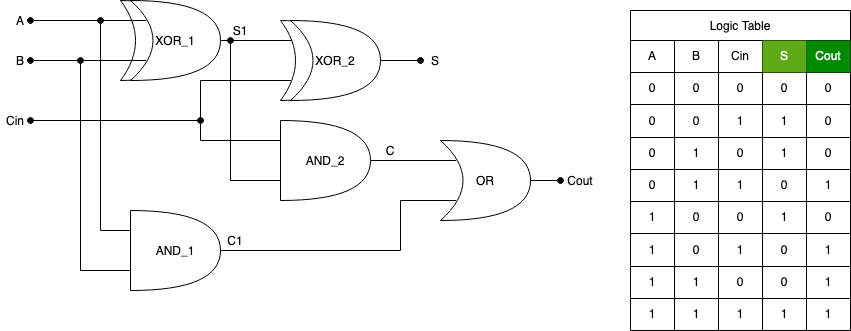

The diagram above was exported from draw.io. Its source (the exported page's mxGraphModel, read from the mxfile embedded in the PNG):
<mxGraphModel dx="1013" dy="492" grid="1" gridSize="10" guides="1" tooltips="1" connect="1" arrows="1" fold="1" page="1" pageScale="1" pageWidth="850" pageHeight="1100" math="0" shadow="0">
  <root>
    <mxCell id="0" />
    <mxCell id="1" parent="0" />
    <mxCell id="134" value="" style="shape=xor;align=center;" parent="1" vertex="1">
      <mxGeometry x="120" y="80" width="60" height="80" as="geometry" />
    </mxCell>
    <mxCell id="136" style="edgeStyle=orthogonalEdgeStyle;rounded=0;orthogonalLoop=1;jettySize=auto;exitX=0.175;exitY=0.25;exitDx=0;exitDy=0;exitPerimeter=0;endArrow=oval;endFill=1;" parent="1" source="135" edge="1">
      <mxGeometry relative="1" as="geometry">
        <mxPoint x="30" y="100" as="targetPoint" />
      </mxGeometry>
    </mxCell>
    <mxCell id="137" style="edgeStyle=orthogonalEdgeStyle;rounded=0;orthogonalLoop=1;jettySize=auto;exitX=0.175;exitY=0.75;exitDx=0;exitDy=0;exitPerimeter=0;endArrow=oval;endFill=1;" parent="1" source="135" edge="1">
      <mxGeometry relative="1" as="geometry">
        <mxPoint x="30" y="140" as="targetPoint" />
      </mxGeometry>
    </mxCell>
    <mxCell id="138" style="edgeStyle=orthogonalEdgeStyle;rounded=0;orthogonalLoop=1;jettySize=auto;exitX=1;exitY=0.5;exitDx=0;exitDy=0;exitPerimeter=0;endArrow=none;endFill=0;entryX=0.175;entryY=0.25;entryDx=0;entryDy=0;entryPerimeter=0;" parent="1" source="135" edge="1" target="244">
      <mxGeometry relative="1" as="geometry">
        <mxPoint x="260" y="120" as="targetPoint" />
      </mxGeometry>
    </mxCell>
    <mxCell id="135" value="XOR_1" style="shape=xor;align=center;" parent="1" vertex="1">
      <mxGeometry x="130" y="80" width="90" height="80" as="geometry" />
    </mxCell>
    <mxCell id="183" style="edgeStyle=orthogonalEdgeStyle;rounded=0;orthogonalLoop=1;jettySize=auto;exitX=0;exitY=0.25;exitDx=0;exitDy=0;exitPerimeter=0;endArrow=oval;endFill=1;" parent="1" source="182" edge="1">
      <mxGeometry relative="1" as="geometry">
        <mxPoint x="100" y="100" as="targetPoint" />
      </mxGeometry>
    </mxCell>
    <mxCell id="184" style="edgeStyle=orthogonalEdgeStyle;rounded=0;orthogonalLoop=1;jettySize=auto;exitX=0;exitY=0.75;exitDx=0;exitDy=0;exitPerimeter=0;endArrow=oval;endFill=1;" parent="1" source="182" edge="1">
      <mxGeometry relative="1" as="geometry">
        <mxPoint x="80" y="140" as="targetPoint" />
      </mxGeometry>
    </mxCell>
    <mxCell id="185" style="edgeStyle=orthogonalEdgeStyle;rounded=0;orthogonalLoop=1;jettySize=auto;exitX=1;exitY=0.5;exitDx=0;exitDy=0;exitPerimeter=0;endArrow=none;endFill=0;entryX=0.175;entryY=0.75;entryDx=0;entryDy=0;entryPerimeter=0;" parent="1" source="182" edge="1" target="247">
      <mxGeometry relative="1" as="geometry">
        <mxPoint x="260" y="330" as="targetPoint" />
        <Array as="points">
          <mxPoint x="400" y="330" />
          <mxPoint x="400" y="280" />
        </Array>
      </mxGeometry>
    </mxCell>
    <mxCell id="182" value="AND_1" style="shape=or;" parent="1" vertex="1">
      <mxGeometry x="130" y="290" width="90" height="80" as="geometry" />
    </mxCell>
    <mxCell id="188" value="A" style="text;align=center;verticalAlign=middle;resizable=0;points=[];autosize=1;strokeColor=none;" parent="1" vertex="1">
      <mxGeometry x="10" y="90" width="20" height="20" as="geometry" />
    </mxCell>
    <mxCell id="189" value="B" style="text;align=center;verticalAlign=middle;resizable=0;points=[];autosize=1;strokeColor=none;" parent="1" vertex="1">
      <mxGeometry x="10" y="130" width="20" height="20" as="geometry" />
    </mxCell>
    <mxCell id="242" value="" style="shape=xor;align=center;" vertex="1" parent="1">
      <mxGeometry x="280" y="100" width="60" height="80" as="geometry" />
    </mxCell>
    <mxCell id="243" style="edgeStyle=orthogonalEdgeStyle;rounded=0;orthogonalLoop=1;jettySize=auto;exitX=1;exitY=0.5;exitDx=0;exitDy=0;exitPerimeter=0;endArrow=oval;endFill=1;" edge="1" parent="1" source="244">
      <mxGeometry relative="1" as="geometry">
        <mxPoint x="420" y="140" as="targetPoint" />
      </mxGeometry>
    </mxCell>
    <mxCell id="244" value="XOR_2" style="shape=xor;align=center;" vertex="1" parent="1">
      <mxGeometry x="290" y="100" width="90" height="80" as="geometry" />
    </mxCell>
    <mxCell id="248" style="edgeStyle=orthogonalEdgeStyle;rounded=0;orthogonalLoop=1;jettySize=auto;exitX=1;exitY=0.5;exitDx=0;exitDy=0;exitPerimeter=0;entryX=0.175;entryY=0.25;entryDx=0;entryDy=0;entryPerimeter=0;endArrow=none;endFill=0;" edge="1" parent="1" source="246" target="247">
      <mxGeometry relative="1" as="geometry" />
    </mxCell>
    <mxCell id="250" style="edgeStyle=orthogonalEdgeStyle;rounded=0;orthogonalLoop=1;jettySize=auto;exitX=0;exitY=0.75;exitDx=0;exitDy=0;exitPerimeter=0;endArrow=oval;endFill=1;" edge="1" parent="1" source="246">
      <mxGeometry relative="1" as="geometry">
        <mxPoint x="230" y="120" as="targetPoint" />
      </mxGeometry>
    </mxCell>
    <mxCell id="251" style="edgeStyle=orthogonalEdgeStyle;rounded=0;orthogonalLoop=1;jettySize=auto;exitX=0;exitY=0.25;exitDx=0;exitDy=0;exitPerimeter=0;endArrow=oval;endFill=1;" edge="1" parent="1" source="246">
      <mxGeometry relative="1" as="geometry">
        <mxPoint x="200" y="200" as="targetPoint" />
        <Array as="points">
          <mxPoint x="200" y="220" />
        </Array>
      </mxGeometry>
    </mxCell>
    <mxCell id="246" value="AND_2" style="shape=or;" vertex="1" parent="1">
      <mxGeometry x="280" y="200" width="90" height="80" as="geometry" />
    </mxCell>
    <mxCell id="253" style="edgeStyle=orthogonalEdgeStyle;rounded=0;orthogonalLoop=1;jettySize=auto;exitX=1;exitY=0.5;exitDx=0;exitDy=0;exitPerimeter=0;endArrow=oval;endFill=1;" edge="1" parent="1" source="247">
      <mxGeometry relative="1" as="geometry">
        <mxPoint x="560" y="260" as="targetPoint" />
      </mxGeometry>
    </mxCell>
    <mxCell id="247" value="OR" style="shape=xor;align=center;" vertex="1" parent="1">
      <mxGeometry x="440" y="220" width="90" height="80" as="geometry" />
    </mxCell>
    <mxCell id="249" style="edgeStyle=orthogonalEdgeStyle;rounded=0;orthogonalLoop=1;jettySize=auto;exitX=0.175;exitY=0.75;exitDx=0;exitDy=0;exitPerimeter=0;endArrow=oval;endFill=1;" edge="1" parent="1" source="242">
      <mxGeometry relative="1" as="geometry">
        <mxPoint x="30" y="200" as="targetPoint" />
        <mxPoint x="145.75" y="200" as="sourcePoint" />
        <Array as="points">
          <mxPoint x="200" y="160" />
          <mxPoint x="200" y="200" />
        </Array>
      </mxGeometry>
    </mxCell>
    <mxCell id="252" value="Cin" style="text;align=center;verticalAlign=middle;resizable=0;points=[];autosize=1;strokeColor=none;" vertex="1" parent="1">
      <mxGeometry y="190" width="30" height="20" as="geometry" />
    </mxCell>
    <mxCell id="254" value="S" style="text;align=center;verticalAlign=middle;resizable=0;points=[];autosize=1;strokeColor=none;" vertex="1" parent="1">
      <mxGeometry x="425" y="130" width="20" height="20" as="geometry" />
    </mxCell>
    <mxCell id="255" value="Cout" style="text;align=center;verticalAlign=middle;resizable=0;points=[];autosize=1;strokeColor=none;" vertex="1" parent="1">
      <mxGeometry x="560" y="250" width="40" height="20" as="geometry" />
    </mxCell>
    <mxCell id="256" value="S1" style="text;align=center;verticalAlign=middle;resizable=0;points=[];autosize=1;strokeColor=none;" vertex="1" parent="1">
      <mxGeometry x="225" y="100" width="30" height="20" as="geometry" />
    </mxCell>
    <mxCell id="257" value="C1" style="text;align=center;verticalAlign=middle;resizable=0;points=[];autosize=1;strokeColor=none;" vertex="1" parent="1">
      <mxGeometry x="220" y="310" width="30" height="20" as="geometry" />
    </mxCell>
    <mxCell id="258" value="C" style="text;align=center;verticalAlign=middle;resizable=0;points=[];autosize=1;strokeColor=none;" vertex="1" parent="1">
      <mxGeometry x="380" y="220" width="20" height="20" as="geometry" />
    </mxCell>
    <mxCell id="259" value="Logic Table" style="shape=table;startSize=30;container=1;collapsible=0;childLayout=tableLayout;" vertex="1" parent="1">
      <mxGeometry x="630" y="90" width="220" height="320" as="geometry" />
    </mxCell>
    <mxCell id="260" value="" style="shape=partialRectangle;collapsible=0;dropTarget=0;pointerEvents=0;fillColor=none;top=0;left=0;bottom=0;right=0;points=[[0,0.5],[1,0.5]];portConstraint=eastwest;" vertex="1" parent="259">
      <mxGeometry y="30" width="220" height="32" as="geometry" />
    </mxCell>
    <mxCell id="261" value="A" style="shape=partialRectangle;html=1;whiteSpace=wrap;connectable=0;overflow=hidden;fillColor=none;top=0;left=0;bottom=0;right=0;pointerEvents=1;" vertex="1" parent="260">
      <mxGeometry width="44" height="32" as="geometry" />
    </mxCell>
    <mxCell id="262" value="B" style="shape=partialRectangle;html=1;whiteSpace=wrap;connectable=0;overflow=hidden;fillColor=none;top=0;left=0;bottom=0;right=0;pointerEvents=1;" vertex="1" parent="260">
      <mxGeometry x="44" width="44" height="32" as="geometry" />
    </mxCell>
    <mxCell id="263" value="Cin" style="shape=partialRectangle;html=1;whiteSpace=wrap;connectable=0;overflow=hidden;fillColor=none;top=0;left=0;bottom=0;right=0;pointerEvents=1;" vertex="1" parent="260">
      <mxGeometry x="88" width="44" height="32" as="geometry" />
    </mxCell>
    <mxCell id="264" value="S" style="shape=partialRectangle;html=1;whiteSpace=wrap;connectable=0;overflow=hidden;fillColor=#60a917;top=0;left=0;bottom=0;right=0;pointerEvents=1;strokeColor=#2D7600;fontColor=#ffffff;" vertex="1" parent="260">
      <mxGeometry x="132" width="44" height="32" as="geometry" />
    </mxCell>
    <mxCell id="265" value="Cout" style="shape=partialRectangle;html=1;whiteSpace=wrap;connectable=0;overflow=hidden;fillColor=#008a00;top=0;left=0;bottom=0;right=0;pointerEvents=1;strokeColor=#005700;fontColor=#ffffff;" vertex="1" parent="260">
      <mxGeometry x="176" width="44" height="32" as="geometry" />
    </mxCell>
    <mxCell id="266" value="" style="shape=partialRectangle;collapsible=0;dropTarget=0;pointerEvents=0;fillColor=none;top=0;left=0;bottom=0;right=0;points=[[0,0.5],[1,0.5]];portConstraint=eastwest;" vertex="1" parent="259">
      <mxGeometry y="62" width="220" height="32" as="geometry" />
    </mxCell>
    <mxCell id="267" value="0" style="shape=partialRectangle;html=1;whiteSpace=wrap;connectable=0;overflow=hidden;fillColor=none;top=0;left=0;bottom=0;right=0;pointerEvents=1;" vertex="1" parent="266">
      <mxGeometry width="44" height="32" as="geometry" />
    </mxCell>
    <mxCell id="268" value="0" style="shape=partialRectangle;html=1;whiteSpace=wrap;connectable=0;overflow=hidden;fillColor=none;top=0;left=0;bottom=0;right=0;pointerEvents=1;" vertex="1" parent="266">
      <mxGeometry x="44" width="44" height="32" as="geometry" />
    </mxCell>
    <mxCell id="269" value="0" style="shape=partialRectangle;html=1;whiteSpace=wrap;connectable=0;overflow=hidden;fillColor=none;top=0;left=0;bottom=0;right=0;pointerEvents=1;" vertex="1" parent="266">
      <mxGeometry x="88" width="44" height="32" as="geometry" />
    </mxCell>
    <mxCell id="270" value="0" style="shape=partialRectangle;html=1;whiteSpace=wrap;connectable=0;overflow=hidden;fillColor=none;top=0;left=0;bottom=0;right=0;pointerEvents=1;" vertex="1" parent="266">
      <mxGeometry x="132" width="44" height="32" as="geometry" />
    </mxCell>
    <mxCell id="271" value="0" style="shape=partialRectangle;html=1;whiteSpace=wrap;connectable=0;overflow=hidden;fillColor=none;top=0;left=0;bottom=0;right=0;pointerEvents=1;" vertex="1" parent="266">
      <mxGeometry x="176" width="44" height="32" as="geometry" />
    </mxCell>
    <mxCell id="272" value="" style="shape=partialRectangle;collapsible=0;dropTarget=0;pointerEvents=0;fillColor=none;top=0;left=0;bottom=0;right=0;points=[[0,0.5],[1,0.5]];portConstraint=eastwest;" vertex="1" parent="259">
      <mxGeometry y="94" width="220" height="33" as="geometry" />
    </mxCell>
    <mxCell id="273" value="0" style="shape=partialRectangle;html=1;whiteSpace=wrap;connectable=0;overflow=hidden;fillColor=none;top=0;left=0;bottom=0;right=0;pointerEvents=1;" vertex="1" parent="272">
      <mxGeometry width="44" height="33" as="geometry" />
    </mxCell>
    <mxCell id="274" value="0" style="shape=partialRectangle;html=1;whiteSpace=wrap;connectable=0;overflow=hidden;fillColor=none;top=0;left=0;bottom=0;right=0;pointerEvents=1;" vertex="1" parent="272">
      <mxGeometry x="44" width="44" height="33" as="geometry" />
    </mxCell>
    <mxCell id="275" value="1" style="shape=partialRectangle;html=1;whiteSpace=wrap;connectable=0;overflow=hidden;fillColor=none;top=0;left=0;bottom=0;right=0;pointerEvents=1;" vertex="1" parent="272">
      <mxGeometry x="88" width="44" height="33" as="geometry" />
    </mxCell>
    <mxCell id="276" value="1" style="shape=partialRectangle;html=1;whiteSpace=wrap;connectable=0;overflow=hidden;fillColor=none;top=0;left=0;bottom=0;right=0;pointerEvents=1;" vertex="1" parent="272">
      <mxGeometry x="132" width="44" height="33" as="geometry" />
    </mxCell>
    <mxCell id="277" value="0" style="shape=partialRectangle;html=1;whiteSpace=wrap;connectable=0;overflow=hidden;fillColor=none;top=0;left=0;bottom=0;right=0;pointerEvents=1;" vertex="1" parent="272">
      <mxGeometry x="176" width="44" height="33" as="geometry" />
    </mxCell>
    <mxCell id="278" value="" style="shape=partialRectangle;collapsible=0;dropTarget=0;pointerEvents=0;fillColor=none;top=0;left=0;bottom=0;right=0;points=[[0,0.5],[1,0.5]];portConstraint=eastwest;" vertex="1" parent="259">
      <mxGeometry y="127" width="220" height="32" as="geometry" />
    </mxCell>
    <mxCell id="279" value="0" style="shape=partialRectangle;html=1;whiteSpace=wrap;connectable=0;overflow=hidden;fillColor=none;top=0;left=0;bottom=0;right=0;pointerEvents=1;" vertex="1" parent="278">
      <mxGeometry width="44" height="32" as="geometry" />
    </mxCell>
    <mxCell id="280" value="1" style="shape=partialRectangle;html=1;whiteSpace=wrap;connectable=0;overflow=hidden;fillColor=none;top=0;left=0;bottom=0;right=0;pointerEvents=1;" vertex="1" parent="278">
      <mxGeometry x="44" width="44" height="32" as="geometry" />
    </mxCell>
    <mxCell id="281" value="0" style="shape=partialRectangle;html=1;whiteSpace=wrap;connectable=0;overflow=hidden;fillColor=none;top=0;left=0;bottom=0;right=0;pointerEvents=1;" vertex="1" parent="278">
      <mxGeometry x="88" width="44" height="32" as="geometry" />
    </mxCell>
    <mxCell id="282" value="1" style="shape=partialRectangle;html=1;whiteSpace=wrap;connectable=0;overflow=hidden;fillColor=none;top=0;left=0;bottom=0;right=0;pointerEvents=1;" vertex="1" parent="278">
      <mxGeometry x="132" width="44" height="32" as="geometry" />
    </mxCell>
    <mxCell id="283" value="0" style="shape=partialRectangle;html=1;whiteSpace=wrap;connectable=0;overflow=hidden;fillColor=none;top=0;left=0;bottom=0;right=0;pointerEvents=1;" vertex="1" parent="278">
      <mxGeometry x="176" width="44" height="32" as="geometry" />
    </mxCell>
    <mxCell id="284" value="" style="shape=partialRectangle;collapsible=0;dropTarget=0;pointerEvents=0;fillColor=none;top=0;left=0;bottom=0;right=0;points=[[0,0.5],[1,0.5]];portConstraint=eastwest;" vertex="1" parent="259">
      <mxGeometry y="159" width="220" height="32" as="geometry" />
    </mxCell>
    <mxCell id="285" value="0" style="shape=partialRectangle;html=1;whiteSpace=wrap;connectable=0;overflow=hidden;fillColor=none;top=0;left=0;bottom=0;right=0;pointerEvents=1;" vertex="1" parent="284">
      <mxGeometry width="44" height="32" as="geometry" />
    </mxCell>
    <mxCell id="286" value="1" style="shape=partialRectangle;html=1;whiteSpace=wrap;connectable=0;overflow=hidden;fillColor=none;top=0;left=0;bottom=0;right=0;pointerEvents=1;" vertex="1" parent="284">
      <mxGeometry x="44" width="44" height="32" as="geometry" />
    </mxCell>
    <mxCell id="287" value="1" style="shape=partialRectangle;html=1;whiteSpace=wrap;connectable=0;overflow=hidden;fillColor=none;top=0;left=0;bottom=0;right=0;pointerEvents=1;" vertex="1" parent="284">
      <mxGeometry x="88" width="44" height="32" as="geometry" />
    </mxCell>
    <mxCell id="288" value="0" style="shape=partialRectangle;html=1;whiteSpace=wrap;connectable=0;overflow=hidden;fillColor=none;top=0;left=0;bottom=0;right=0;pointerEvents=1;" vertex="1" parent="284">
      <mxGeometry x="132" width="44" height="32" as="geometry" />
    </mxCell>
    <mxCell id="289" value="1" style="shape=partialRectangle;html=1;whiteSpace=wrap;connectable=0;overflow=hidden;fillColor=none;top=0;left=0;bottom=0;right=0;pointerEvents=1;" vertex="1" parent="284">
      <mxGeometry x="176" width="44" height="32" as="geometry" />
    </mxCell>
    <mxCell id="290" value="" style="shape=partialRectangle;collapsible=0;dropTarget=0;pointerEvents=0;fillColor=none;top=0;left=0;bottom=0;right=0;points=[[0,0.5],[1,0.5]];portConstraint=eastwest;" vertex="1" parent="259">
      <mxGeometry y="191" width="220" height="32" as="geometry" />
    </mxCell>
    <mxCell id="291" value="1" style="shape=partialRectangle;html=1;whiteSpace=wrap;connectable=0;overflow=hidden;fillColor=none;top=0;left=0;bottom=0;right=0;pointerEvents=1;" vertex="1" parent="290">
      <mxGeometry width="44" height="32" as="geometry" />
    </mxCell>
    <mxCell id="292" value="0" style="shape=partialRectangle;html=1;whiteSpace=wrap;connectable=0;overflow=hidden;fillColor=none;top=0;left=0;bottom=0;right=0;pointerEvents=1;" vertex="1" parent="290">
      <mxGeometry x="44" width="44" height="32" as="geometry" />
    </mxCell>
    <mxCell id="293" value="0" style="shape=partialRectangle;html=1;whiteSpace=wrap;connectable=0;overflow=hidden;fillColor=none;top=0;left=0;bottom=0;right=0;pointerEvents=1;" vertex="1" parent="290">
      <mxGeometry x="88" width="44" height="32" as="geometry" />
    </mxCell>
    <mxCell id="294" value="1" style="shape=partialRectangle;html=1;whiteSpace=wrap;connectable=0;overflow=hidden;fillColor=none;top=0;left=0;bottom=0;right=0;pointerEvents=1;" vertex="1" parent="290">
      <mxGeometry x="132" width="44" height="32" as="geometry" />
    </mxCell>
    <mxCell id="295" value="0" style="shape=partialRectangle;html=1;whiteSpace=wrap;connectable=0;overflow=hidden;fillColor=none;top=0;left=0;bottom=0;right=0;pointerEvents=1;" vertex="1" parent="290">
      <mxGeometry x="176" width="44" height="32" as="geometry" />
    </mxCell>
    <mxCell id="296" value="" style="shape=partialRectangle;collapsible=0;dropTarget=0;pointerEvents=0;fillColor=none;top=0;left=0;bottom=0;right=0;points=[[0,0.5],[1,0.5]];portConstraint=eastwest;" vertex="1" parent="259">
      <mxGeometry y="223" width="220" height="33" as="geometry" />
    </mxCell>
    <mxCell id="297" value="1" style="shape=partialRectangle;html=1;whiteSpace=wrap;connectable=0;overflow=hidden;fillColor=none;top=0;left=0;bottom=0;right=0;pointerEvents=1;" vertex="1" parent="296">
      <mxGeometry width="44" height="33" as="geometry" />
    </mxCell>
    <mxCell id="298" value="0" style="shape=partialRectangle;html=1;whiteSpace=wrap;connectable=0;overflow=hidden;fillColor=none;top=0;left=0;bottom=0;right=0;pointerEvents=1;" vertex="1" parent="296">
      <mxGeometry x="44" width="44" height="33" as="geometry" />
    </mxCell>
    <mxCell id="299" value="1" style="shape=partialRectangle;html=1;whiteSpace=wrap;connectable=0;overflow=hidden;fillColor=none;top=0;left=0;bottom=0;right=0;pointerEvents=1;" vertex="1" parent="296">
      <mxGeometry x="88" width="44" height="33" as="geometry" />
    </mxCell>
    <mxCell id="300" value="0" style="shape=partialRectangle;html=1;whiteSpace=wrap;connectable=0;overflow=hidden;fillColor=none;top=0;left=0;bottom=0;right=0;pointerEvents=1;" vertex="1" parent="296">
      <mxGeometry x="132" width="44" height="33" as="geometry" />
    </mxCell>
    <mxCell id="301" value="1" style="shape=partialRectangle;html=1;whiteSpace=wrap;connectable=0;overflow=hidden;fillColor=none;top=0;left=0;bottom=0;right=0;pointerEvents=1;" vertex="1" parent="296">
      <mxGeometry x="176" width="44" height="33" as="geometry" />
    </mxCell>
    <mxCell id="302" value="" style="shape=partialRectangle;collapsible=0;dropTarget=0;pointerEvents=0;fillColor=none;top=0;left=0;bottom=0;right=0;points=[[0,0.5],[1,0.5]];portConstraint=eastwest;" vertex="1" parent="259">
      <mxGeometry y="256" width="220" height="32" as="geometry" />
    </mxCell>
    <mxCell id="303" value="1" style="shape=partialRectangle;html=1;whiteSpace=wrap;connectable=0;overflow=hidden;fillColor=none;top=0;left=0;bottom=0;right=0;pointerEvents=1;" vertex="1" parent="302">
      <mxGeometry width="44" height="32" as="geometry" />
    </mxCell>
    <mxCell id="304" value="1" style="shape=partialRectangle;html=1;whiteSpace=wrap;connectable=0;overflow=hidden;fillColor=none;top=0;left=0;bottom=0;right=0;pointerEvents=1;" vertex="1" parent="302">
      <mxGeometry x="44" width="44" height="32" as="geometry" />
    </mxCell>
    <mxCell id="305" value="0" style="shape=partialRectangle;html=1;whiteSpace=wrap;connectable=0;overflow=hidden;fillColor=none;top=0;left=0;bottom=0;right=0;pointerEvents=1;" vertex="1" parent="302">
      <mxGeometry x="88" width="44" height="32" as="geometry" />
    </mxCell>
    <mxCell id="306" value="0" style="shape=partialRectangle;html=1;whiteSpace=wrap;connectable=0;overflow=hidden;fillColor=none;top=0;left=0;bottom=0;right=0;pointerEvents=1;" vertex="1" parent="302">
      <mxGeometry x="132" width="44" height="32" as="geometry" />
    </mxCell>
    <mxCell id="307" value="1" style="shape=partialRectangle;html=1;whiteSpace=wrap;connectable=0;overflow=hidden;fillColor=none;top=0;left=0;bottom=0;right=0;pointerEvents=1;" vertex="1" parent="302">
      <mxGeometry x="176" width="44" height="32" as="geometry" />
    </mxCell>
    <mxCell id="308" value="" style="shape=partialRectangle;collapsible=0;dropTarget=0;pointerEvents=0;fillColor=none;top=0;left=0;bottom=0;right=0;points=[[0,0.5],[1,0.5]];portConstraint=eastwest;" vertex="1" parent="259">
      <mxGeometry y="288" width="220" height="32" as="geometry" />
    </mxCell>
    <mxCell id="309" value="1" style="shape=partialRectangle;html=1;whiteSpace=wrap;connectable=0;overflow=hidden;fillColor=none;top=0;left=0;bottom=0;right=0;pointerEvents=1;" vertex="1" parent="308">
      <mxGeometry width="44" height="32" as="geometry" />
    </mxCell>
    <mxCell id="310" value="1" style="shape=partialRectangle;html=1;whiteSpace=wrap;connectable=0;overflow=hidden;fillColor=none;top=0;left=0;bottom=0;right=0;pointerEvents=1;" vertex="1" parent="308">
      <mxGeometry x="44" width="44" height="32" as="geometry" />
    </mxCell>
    <mxCell id="311" value="1" style="shape=partialRectangle;html=1;whiteSpace=wrap;connectable=0;overflow=hidden;fillColor=none;top=0;left=0;bottom=0;right=0;pointerEvents=1;" vertex="1" parent="308">
      <mxGeometry x="88" width="44" height="32" as="geometry" />
    </mxCell>
    <mxCell id="312" value="1" style="shape=partialRectangle;html=1;whiteSpace=wrap;connectable=0;overflow=hidden;fillColor=none;top=0;left=0;bottom=0;right=0;pointerEvents=1;" vertex="1" parent="308">
      <mxGeometry x="132" width="44" height="32" as="geometry" />
    </mxCell>
    <mxCell id="313" value="1" style="shape=partialRectangle;html=1;whiteSpace=wrap;connectable=0;overflow=hidden;fillColor=none;top=0;left=0;bottom=0;right=0;pointerEvents=1;" vertex="1" parent="308">
      <mxGeometry x="176" width="44" height="32" as="geometry" />
    </mxCell>
  </root>
</mxGraphModel>